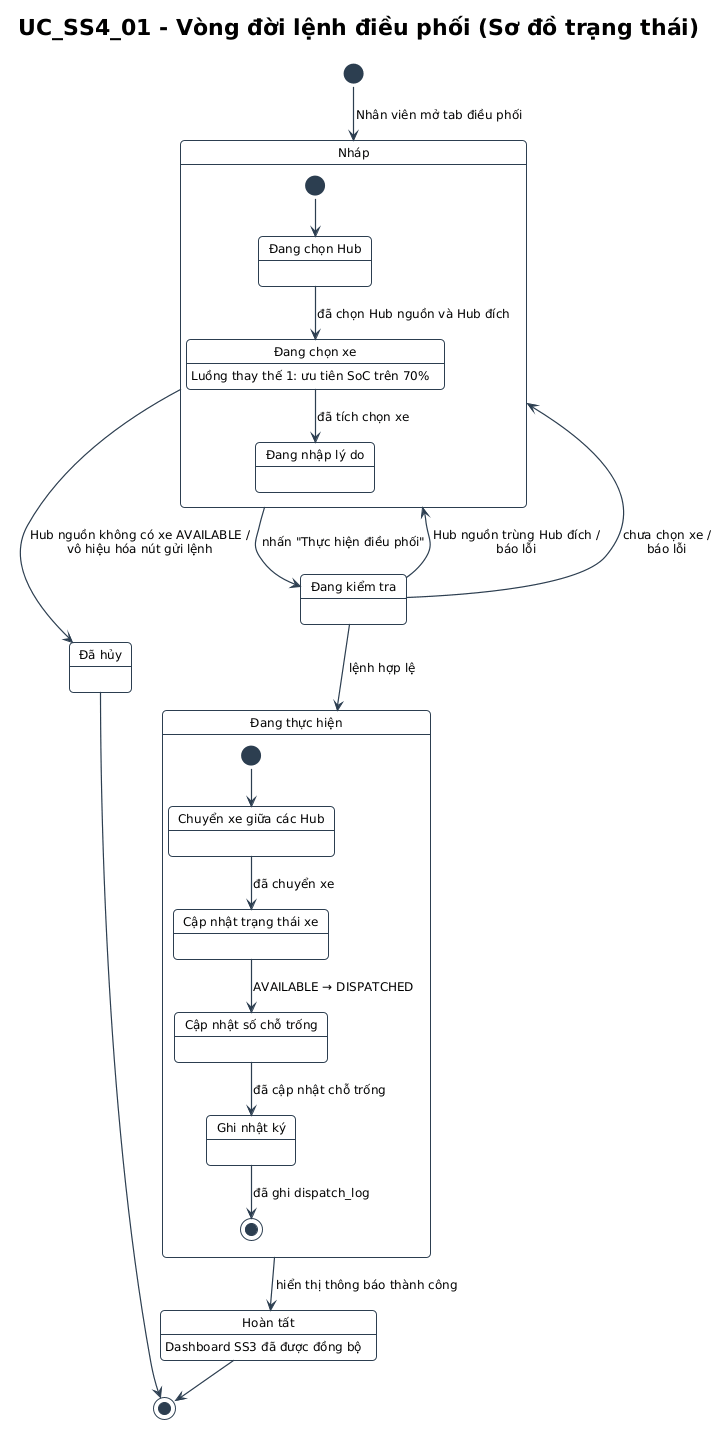

The diagram above was rendered by PlantUML. Its source (embedded in the PNG):
@startuml UC_SS4_01_statechart
!pragma layout smetana
!include ../../../common.puml
title UC_SS4_01 - Vòng đời lệnh điều phối (Sơ đồ trạng thái)


[*] --> Nhap : Nhân viên mở tab điều phối

state "Nháp" as Nhap {
  [*] --> ChonHub
  state "Đang chọn Hub" as ChonHub
  state "Đang chọn xe" as ChonXe
  state "Đang nhập lý do" as NhapLyDo
  ChonHub --> ChonXe : đã chọn Hub nguồn và Hub đích
  ChonXe --> NhapLyDo : đã tích chọn xe
  ChonXe : Luồng thay thế 1: ưu tiên SoC trên 70%
}

state "Đã hủy" as DaHuy
state "Đang kiểm tra" as KiemTra
state "Đang thực hiện" as ThucHien {
  [*] --> ChuyenXe
  state "Chuyển xe giữa các Hub" as ChuyenXe
  state "Cập nhật trạng thái xe" as CapNhatXe
  state "Cập nhật số chỗ trống" as CapNhatCho
  state "Ghi nhật ký" as GhiLog
  ChuyenXe --> CapNhatXe : đã chuyển xe
  CapNhatXe --> CapNhatCho : AVAILABLE → DISPATCHED
  CapNhatCho --> GhiLog : đã cập nhật chỗ trống
  GhiLog --> [*] : đã ghi dispatch_log
}
state "Hoàn tất" as HoanTat

Nhap --> DaHuy : Hub nguồn không có xe AVAILABLE /\nvô hiệu hóa nút gửi lệnh
Nhap --> KiemTra : nhấn "Thực hiện điều phối"

KiemTra --> Nhap : Hub nguồn trùng Hub đích /\nbáo lỗi
KiemTra --> Nhap : chưa chọn xe /\nbáo lỗi
KiemTra --> ThucHien : lệnh hợp lệ

ThucHien --> HoanTat : hiển thị thông báo thành công
HoanTat : Dashboard SS3 đã được đồng bộ
HoanTat --> [*]
DaHuy --> [*]
@enduml